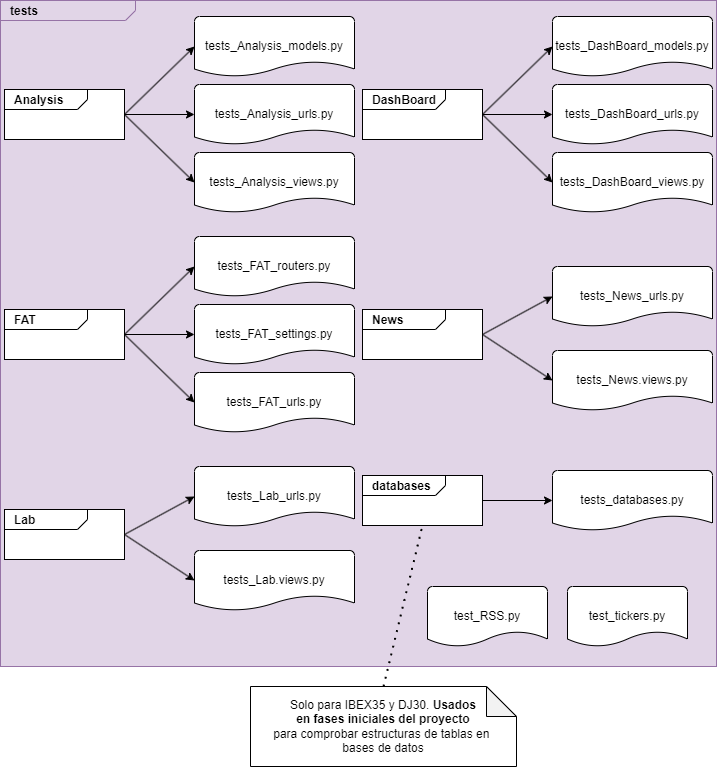

The diagram above was exported from draw.io. Its source (the exported page's mxGraphModel, read from the mxfile embedded in the PNG):
<mxGraphModel dx="1434" dy="-415" grid="1" gridSize="10" guides="1" tooltips="1" connect="1" arrows="1" fold="1" page="1" pageScale="1" pageWidth="827" pageHeight="1169" math="0" shadow="0">
  <root>
    <mxCell id="WIyWlLk6GJQsqaUBKTNV-0" />
    <mxCell id="WIyWlLk6GJQsqaUBKTNV-1" parent="WIyWlLk6GJQsqaUBKTNV-0" />
    <mxCell id="jdwQ6BNHSjL7PW8c735z-1" value="&lt;p style=&quot;margin:0px;margin-top:4px;margin-left:10px;text-align:left;&quot;&gt;&lt;b&gt;tests&lt;/b&gt;&lt;/p&gt;" style="html=1;shape=mxgraph.sysml.package;align=left;spacingLeft=5;verticalAlign=top;spacingTop=-3;labelX=135;html=1;overflow=fill;fillColor=#e1d5e7;strokeColor=#9673a6;" vertex="1" parent="WIyWlLk6GJQsqaUBKTNV-1">
      <mxGeometry x="164" y="1344" width="716" height="666" as="geometry" />
    </mxCell>
    <mxCell id="jdwQ6BNHSjL7PW8c735z-2" value="&lt;p style=&quot;margin:0px;margin-top:4px;margin-left:10px;text-align:left;&quot;&gt;&lt;b&gt;Analysis&lt;/b&gt;&lt;/p&gt;" style="html=1;shape=mxgraph.sysml.package;align=left;spacingLeft=5;verticalAlign=top;spacingTop=-3;labelX=83;html=1;overflow=fill;strokeColor=#000000;" vertex="1" parent="WIyWlLk6GJQsqaUBKTNV-1">
      <mxGeometry x="168" y="1433" width="120" height="50" as="geometry" />
    </mxCell>
    <mxCell id="jdwQ6BNHSjL7PW8c735z-4" value="tests_Analysis_models.py" style="strokeWidth=1;html=1;shape=mxgraph.flowchart.document2;whiteSpace=wrap;size=0.25;" vertex="1" parent="WIyWlLk6GJQsqaUBKTNV-1">
      <mxGeometry x="358" y="1360" width="160" height="60" as="geometry" />
    </mxCell>
    <mxCell id="jdwQ6BNHSjL7PW8c735z-27" value="" style="endArrow=classic;html=1;rounded=0;exitX=1;exitY=0.5;exitDx=0;exitDy=0;exitPerimeter=0;entryX=0;entryY=0.5;entryDx=0;entryDy=0;entryPerimeter=0;" edge="1" parent="WIyWlLk6GJQsqaUBKTNV-1" source="jdwQ6BNHSjL7PW8c735z-2" target="jdwQ6BNHSjL7PW8c735z-4">
      <mxGeometry width="50" height="50" relative="1" as="geometry">
        <mxPoint x="298" y="1531" as="sourcePoint" />
        <mxPoint x="363" y="1531" as="targetPoint" />
      </mxGeometry>
    </mxCell>
    <mxCell id="jdwQ6BNHSjL7PW8c735z-33" value="tests_Analysis_urls.py" style="strokeWidth=1;html=1;shape=mxgraph.flowchart.document2;whiteSpace=wrap;size=0.25;" vertex="1" parent="WIyWlLk6GJQsqaUBKTNV-1">
      <mxGeometry x="358" y="1428" width="160" height="60" as="geometry" />
    </mxCell>
    <mxCell id="jdwQ6BNHSjL7PW8c735z-34" value="tests_Analysis_views.py" style="strokeWidth=1;html=1;shape=mxgraph.flowchart.document2;whiteSpace=wrap;size=0.25;" vertex="1" parent="WIyWlLk6GJQsqaUBKTNV-1">
      <mxGeometry x="358" y="1496" width="160" height="60" as="geometry" />
    </mxCell>
    <mxCell id="jdwQ6BNHSjL7PW8c735z-35" value="" style="endArrow=classic;html=1;rounded=0;exitX=1;exitY=0.5;exitDx=0;exitDy=0;exitPerimeter=0;entryX=0;entryY=0.5;entryDx=0;entryDy=0;entryPerimeter=0;" edge="1" parent="WIyWlLk6GJQsqaUBKTNV-1" source="jdwQ6BNHSjL7PW8c735z-2" target="jdwQ6BNHSjL7PW8c735z-33">
      <mxGeometry width="50" height="50" relative="1" as="geometry">
        <mxPoint x="298" y="1455" as="sourcePoint" />
        <mxPoint x="368" y="1400" as="targetPoint" />
      </mxGeometry>
    </mxCell>
    <mxCell id="jdwQ6BNHSjL7PW8c735z-36" value="" style="endArrow=classic;html=1;rounded=0;exitX=1;exitY=0.5;exitDx=0;exitDy=0;exitPerimeter=0;entryX=0;entryY=0.5;entryDx=0;entryDy=0;entryPerimeter=0;" edge="1" parent="WIyWlLk6GJQsqaUBKTNV-1" source="jdwQ6BNHSjL7PW8c735z-2" target="jdwQ6BNHSjL7PW8c735z-34">
      <mxGeometry width="50" height="50" relative="1" as="geometry">
        <mxPoint x="298" y="1455" as="sourcePoint" />
        <mxPoint x="368" y="1468" as="targetPoint" />
      </mxGeometry>
    </mxCell>
    <mxCell id="jdwQ6BNHSjL7PW8c735z-38" value="&lt;p style=&quot;margin:0px;margin-top:4px;margin-left:10px;text-align:left;&quot;&gt;&lt;b&gt;DashBoard&lt;/b&gt;&lt;/p&gt;" style="html=1;shape=mxgraph.sysml.package;align=left;spacingLeft=5;verticalAlign=top;spacingTop=-3;labelX=83;html=1;overflow=fill;strokeColor=#000000;" vertex="1" parent="WIyWlLk6GJQsqaUBKTNV-1">
      <mxGeometry x="526" y="1433" width="120" height="50" as="geometry" />
    </mxCell>
    <mxCell id="jdwQ6BNHSjL7PW8c735z-39" value="tests_DashBoard_models.py" style="strokeWidth=1;html=1;shape=mxgraph.flowchart.document2;whiteSpace=wrap;size=0.25;" vertex="1" parent="WIyWlLk6GJQsqaUBKTNV-1">
      <mxGeometry x="716" y="1360" width="160" height="60" as="geometry" />
    </mxCell>
    <mxCell id="jdwQ6BNHSjL7PW8c735z-40" value="" style="endArrow=classic;html=1;rounded=0;exitX=1;exitY=0.5;exitDx=0;exitDy=0;exitPerimeter=0;entryX=0;entryY=0.5;entryDx=0;entryDy=0;entryPerimeter=0;" edge="1" parent="WIyWlLk6GJQsqaUBKTNV-1" source="jdwQ6BNHSjL7PW8c735z-38" target="jdwQ6BNHSjL7PW8c735z-39">
      <mxGeometry width="50" height="50" relative="1" as="geometry">
        <mxPoint x="656" y="1531" as="sourcePoint" />
        <mxPoint x="721" y="1531" as="targetPoint" />
      </mxGeometry>
    </mxCell>
    <mxCell id="jdwQ6BNHSjL7PW8c735z-41" value="tests_DashBoard_urls.py" style="strokeWidth=1;html=1;shape=mxgraph.flowchart.document2;whiteSpace=wrap;size=0.25;" vertex="1" parent="WIyWlLk6GJQsqaUBKTNV-1">
      <mxGeometry x="716" y="1428" width="160" height="60" as="geometry" />
    </mxCell>
    <mxCell id="jdwQ6BNHSjL7PW8c735z-42" value="tests_DashBoard_views.py" style="strokeWidth=1;html=1;shape=mxgraph.flowchart.document2;whiteSpace=wrap;size=0.25;" vertex="1" parent="WIyWlLk6GJQsqaUBKTNV-1">
      <mxGeometry x="716" y="1496" width="160" height="60" as="geometry" />
    </mxCell>
    <mxCell id="jdwQ6BNHSjL7PW8c735z-43" value="" style="endArrow=classic;html=1;rounded=0;exitX=1;exitY=0.5;exitDx=0;exitDy=0;exitPerimeter=0;entryX=0;entryY=0.5;entryDx=0;entryDy=0;entryPerimeter=0;" edge="1" parent="WIyWlLk6GJQsqaUBKTNV-1" source="jdwQ6BNHSjL7PW8c735z-38" target="jdwQ6BNHSjL7PW8c735z-41">
      <mxGeometry width="50" height="50" relative="1" as="geometry">
        <mxPoint x="656" y="1455" as="sourcePoint" />
        <mxPoint x="726" y="1400" as="targetPoint" />
      </mxGeometry>
    </mxCell>
    <mxCell id="jdwQ6BNHSjL7PW8c735z-44" value="" style="endArrow=classic;html=1;rounded=0;exitX=1;exitY=0.5;exitDx=0;exitDy=0;exitPerimeter=0;entryX=0;entryY=0.5;entryDx=0;entryDy=0;entryPerimeter=0;" edge="1" parent="WIyWlLk6GJQsqaUBKTNV-1" source="jdwQ6BNHSjL7PW8c735z-38" target="jdwQ6BNHSjL7PW8c735z-42">
      <mxGeometry width="50" height="50" relative="1" as="geometry">
        <mxPoint x="656" y="1455" as="sourcePoint" />
        <mxPoint x="726" y="1468" as="targetPoint" />
      </mxGeometry>
    </mxCell>
    <mxCell id="jdwQ6BNHSjL7PW8c735z-45" value="&lt;p style=&quot;margin:0px;margin-top:4px;margin-left:10px;text-align:left;&quot;&gt;&lt;b&gt;FAT&lt;/b&gt;&lt;/p&gt;" style="html=1;shape=mxgraph.sysml.package;align=left;spacingLeft=5;verticalAlign=top;spacingTop=-3;labelX=83;html=1;overflow=fill;strokeColor=#000000;" vertex="1" parent="WIyWlLk6GJQsqaUBKTNV-1">
      <mxGeometry x="168" y="1653" width="120" height="50" as="geometry" />
    </mxCell>
    <mxCell id="jdwQ6BNHSjL7PW8c735z-46" value="tests_FAT_routers.py" style="strokeWidth=1;html=1;shape=mxgraph.flowchart.document2;whiteSpace=wrap;size=0.25;" vertex="1" parent="WIyWlLk6GJQsqaUBKTNV-1">
      <mxGeometry x="358" y="1580" width="160" height="60" as="geometry" />
    </mxCell>
    <mxCell id="jdwQ6BNHSjL7PW8c735z-47" value="" style="endArrow=classic;html=1;rounded=0;exitX=1;exitY=0.5;exitDx=0;exitDy=0;exitPerimeter=0;entryX=0;entryY=0.5;entryDx=0;entryDy=0;entryPerimeter=0;" edge="1" parent="WIyWlLk6GJQsqaUBKTNV-1" source="jdwQ6BNHSjL7PW8c735z-45" target="jdwQ6BNHSjL7PW8c735z-46">
      <mxGeometry width="50" height="50" relative="1" as="geometry">
        <mxPoint x="298" y="1751" as="sourcePoint" />
        <mxPoint x="363" y="1751" as="targetPoint" />
      </mxGeometry>
    </mxCell>
    <mxCell id="jdwQ6BNHSjL7PW8c735z-48" value="tests_FAT_settings.py" style="strokeWidth=1;html=1;shape=mxgraph.flowchart.document2;whiteSpace=wrap;size=0.25;" vertex="1" parent="WIyWlLk6GJQsqaUBKTNV-1">
      <mxGeometry x="358" y="1648" width="160" height="60" as="geometry" />
    </mxCell>
    <mxCell id="jdwQ6BNHSjL7PW8c735z-49" value="tests_FAT_urls.py" style="strokeWidth=1;html=1;shape=mxgraph.flowchart.document2;whiteSpace=wrap;size=0.25;" vertex="1" parent="WIyWlLk6GJQsqaUBKTNV-1">
      <mxGeometry x="358" y="1716" width="160" height="60" as="geometry" />
    </mxCell>
    <mxCell id="jdwQ6BNHSjL7PW8c735z-50" value="" style="endArrow=classic;html=1;rounded=0;exitX=1;exitY=0.5;exitDx=0;exitDy=0;exitPerimeter=0;entryX=0;entryY=0.5;entryDx=0;entryDy=0;entryPerimeter=0;" edge="1" parent="WIyWlLk6GJQsqaUBKTNV-1" source="jdwQ6BNHSjL7PW8c735z-45" target="jdwQ6BNHSjL7PW8c735z-48">
      <mxGeometry width="50" height="50" relative="1" as="geometry">
        <mxPoint x="298" y="1675" as="sourcePoint" />
        <mxPoint x="368" y="1620" as="targetPoint" />
      </mxGeometry>
    </mxCell>
    <mxCell id="jdwQ6BNHSjL7PW8c735z-51" value="" style="endArrow=classic;html=1;rounded=0;exitX=1;exitY=0.5;exitDx=0;exitDy=0;exitPerimeter=0;entryX=0;entryY=0.5;entryDx=0;entryDy=0;entryPerimeter=0;" edge="1" parent="WIyWlLk6GJQsqaUBKTNV-1" source="jdwQ6BNHSjL7PW8c735z-45" target="jdwQ6BNHSjL7PW8c735z-49">
      <mxGeometry width="50" height="50" relative="1" as="geometry">
        <mxPoint x="298" y="1675" as="sourcePoint" />
        <mxPoint x="368" y="1688" as="targetPoint" />
      </mxGeometry>
    </mxCell>
    <mxCell id="jdwQ6BNHSjL7PW8c735z-52" value="&lt;p style=&quot;margin:0px;margin-top:4px;margin-left:10px;text-align:left;&quot;&gt;&lt;b&gt;News&lt;/b&gt;&lt;/p&gt;" style="html=1;shape=mxgraph.sysml.package;align=left;spacingLeft=5;verticalAlign=top;spacingTop=-3;labelX=83;html=1;overflow=fill;strokeColor=#000000;" vertex="1" parent="WIyWlLk6GJQsqaUBKTNV-1">
      <mxGeometry x="526" y="1653" width="120" height="50" as="geometry" />
    </mxCell>
    <mxCell id="jdwQ6BNHSjL7PW8c735z-53" value="tests_News_urls.py" style="strokeWidth=1;html=1;shape=mxgraph.flowchart.document2;whiteSpace=wrap;size=0.25;" vertex="1" parent="WIyWlLk6GJQsqaUBKTNV-1">
      <mxGeometry x="716" y="1610" width="160" height="60" as="geometry" />
    </mxCell>
    <mxCell id="jdwQ6BNHSjL7PW8c735z-54" value="" style="endArrow=classic;html=1;rounded=0;exitX=1;exitY=0.5;exitDx=0;exitDy=0;exitPerimeter=0;entryX=0;entryY=0.5;entryDx=0;entryDy=0;entryPerimeter=0;" edge="1" parent="WIyWlLk6GJQsqaUBKTNV-1" source="jdwQ6BNHSjL7PW8c735z-52" target="jdwQ6BNHSjL7PW8c735z-53">
      <mxGeometry width="50" height="50" relative="1" as="geometry">
        <mxPoint x="656" y="1751" as="sourcePoint" />
        <mxPoint x="721" y="1751" as="targetPoint" />
      </mxGeometry>
    </mxCell>
    <mxCell id="jdwQ6BNHSjL7PW8c735z-56" value="tests_News.views.py" style="strokeWidth=1;html=1;shape=mxgraph.flowchart.document2;whiteSpace=wrap;size=0.25;" vertex="1" parent="WIyWlLk6GJQsqaUBKTNV-1">
      <mxGeometry x="716" y="1694" width="160" height="60" as="geometry" />
    </mxCell>
    <mxCell id="jdwQ6BNHSjL7PW8c735z-58" value="" style="endArrow=classic;html=1;rounded=0;exitX=1;exitY=0.5;exitDx=0;exitDy=0;exitPerimeter=0;entryX=0;entryY=0.5;entryDx=0;entryDy=0;entryPerimeter=0;" edge="1" parent="WIyWlLk6GJQsqaUBKTNV-1" source="jdwQ6BNHSjL7PW8c735z-52" target="jdwQ6BNHSjL7PW8c735z-56">
      <mxGeometry width="50" height="50" relative="1" as="geometry">
        <mxPoint x="656" y="1675" as="sourcePoint" />
        <mxPoint x="726" y="1688" as="targetPoint" />
      </mxGeometry>
    </mxCell>
    <mxCell id="jdwQ6BNHSjL7PW8c735z-59" value="&lt;p style=&quot;margin:0px;margin-top:4px;margin-left:10px;text-align:left;&quot;&gt;&lt;b&gt;Lab&lt;/b&gt;&lt;/p&gt;" style="html=1;shape=mxgraph.sysml.package;align=left;spacingLeft=5;verticalAlign=top;spacingTop=-3;labelX=83;html=1;overflow=fill;strokeColor=#000000;" vertex="1" parent="WIyWlLk6GJQsqaUBKTNV-1">
      <mxGeometry x="168" y="1853" width="120" height="50" as="geometry" />
    </mxCell>
    <mxCell id="jdwQ6BNHSjL7PW8c735z-60" value="tests_Lab_urls.py" style="strokeWidth=1;html=1;shape=mxgraph.flowchart.document2;whiteSpace=wrap;size=0.25;" vertex="1" parent="WIyWlLk6GJQsqaUBKTNV-1">
      <mxGeometry x="358" y="1810" width="160" height="60" as="geometry" />
    </mxCell>
    <mxCell id="jdwQ6BNHSjL7PW8c735z-61" value="" style="endArrow=classic;html=1;rounded=0;exitX=1;exitY=0.5;exitDx=0;exitDy=0;exitPerimeter=0;entryX=0;entryY=0.5;entryDx=0;entryDy=0;entryPerimeter=0;" edge="1" parent="WIyWlLk6GJQsqaUBKTNV-1" source="jdwQ6BNHSjL7PW8c735z-59" target="jdwQ6BNHSjL7PW8c735z-60">
      <mxGeometry width="50" height="50" relative="1" as="geometry">
        <mxPoint x="298" y="1951" as="sourcePoint" />
        <mxPoint x="363" y="1951" as="targetPoint" />
      </mxGeometry>
    </mxCell>
    <mxCell id="jdwQ6BNHSjL7PW8c735z-62" value="tests_Lab.views.py" style="strokeWidth=1;html=1;shape=mxgraph.flowchart.document2;whiteSpace=wrap;size=0.25;" vertex="1" parent="WIyWlLk6GJQsqaUBKTNV-1">
      <mxGeometry x="358" y="1894" width="160" height="60" as="geometry" />
    </mxCell>
    <mxCell id="jdwQ6BNHSjL7PW8c735z-63" value="" style="endArrow=classic;html=1;rounded=0;exitX=1;exitY=0.5;exitDx=0;exitDy=0;exitPerimeter=0;entryX=0;entryY=0.5;entryDx=0;entryDy=0;entryPerimeter=0;" edge="1" parent="WIyWlLk6GJQsqaUBKTNV-1" source="jdwQ6BNHSjL7PW8c735z-59" target="jdwQ6BNHSjL7PW8c735z-62">
      <mxGeometry width="50" height="50" relative="1" as="geometry">
        <mxPoint x="298" y="1875" as="sourcePoint" />
        <mxPoint x="368" y="1888" as="targetPoint" />
      </mxGeometry>
    </mxCell>
    <mxCell id="jdwQ6BNHSjL7PW8c735z-64" value="test_RSS.py" style="strokeWidth=1;html=1;shape=mxgraph.flowchart.document2;whiteSpace=wrap;size=0.25;" vertex="1" parent="WIyWlLk6GJQsqaUBKTNV-1">
      <mxGeometry x="591" y="1930" width="120" height="60" as="geometry" />
    </mxCell>
    <mxCell id="jdwQ6BNHSjL7PW8c735z-65" value="test_tickers.py" style="strokeWidth=1;html=1;shape=mxgraph.flowchart.document2;whiteSpace=wrap;size=0.25;" vertex="1" parent="WIyWlLk6GJQsqaUBKTNV-1">
      <mxGeometry x="731" y="1930" width="120" height="60" as="geometry" />
    </mxCell>
    <mxCell id="jdwQ6BNHSjL7PW8c735z-66" value="&lt;p style=&quot;margin:0px;margin-top:4px;margin-left:10px;text-align:left;&quot;&gt;&lt;b&gt;databases&lt;/b&gt;&lt;/p&gt;" style="html=1;shape=mxgraph.sysml.package;align=left;spacingLeft=5;verticalAlign=top;spacingTop=-3;labelX=83;html=1;overflow=fill;strokeColor=#000000;" vertex="1" parent="WIyWlLk6GJQsqaUBKTNV-1">
      <mxGeometry x="526" y="1819" width="120" height="50" as="geometry" />
    </mxCell>
    <mxCell id="jdwQ6BNHSjL7PW8c735z-67" value="tests_databases.py" style="strokeWidth=1;html=1;shape=mxgraph.flowchart.document2;whiteSpace=wrap;size=0.25;" vertex="1" parent="WIyWlLk6GJQsqaUBKTNV-1">
      <mxGeometry x="716" y="1814" width="160" height="60" as="geometry" />
    </mxCell>
    <mxCell id="jdwQ6BNHSjL7PW8c735z-68" value="" style="endArrow=classic;html=1;rounded=0;exitX=1;exitY=0.5;exitDx=0;exitDy=0;exitPerimeter=0;entryX=0;entryY=0.5;entryDx=0;entryDy=0;entryPerimeter=0;" edge="1" parent="WIyWlLk6GJQsqaUBKTNV-1" source="jdwQ6BNHSjL7PW8c735z-66" target="jdwQ6BNHSjL7PW8c735z-67">
      <mxGeometry width="50" height="50" relative="1" as="geometry">
        <mxPoint x="656" y="1917" as="sourcePoint" />
        <mxPoint x="721" y="1917" as="targetPoint" />
      </mxGeometry>
    </mxCell>
    <mxCell id="jdwQ6BNHSjL7PW8c735z-69" value="Solo para IBEX35 y DJ30. &lt;b&gt;Usados&lt;/b&gt;&lt;div&gt;&lt;b&gt;&amp;nbsp;en&lt;/b&gt;&lt;span style=&quot;background-color: initial;&quot;&gt;&lt;b&gt;&amp;nbsp;fases iniciales del proyecto&lt;/b&gt;&amp;nbsp;&lt;/span&gt;&lt;/div&gt;&lt;div&gt;&lt;span style=&quot;background-color: initial;&quot;&gt;para comprobar estructuras de tablas en&amp;nbsp;&lt;/span&gt;&lt;/div&gt;&lt;div&gt;&lt;span style=&quot;background-color: initial;&quot;&gt;bases de datos&lt;/span&gt;&lt;/div&gt;" style="shape=note;whiteSpace=wrap;html=1;backgroundOutline=1;darkOpacity=0.05;" vertex="1" parent="WIyWlLk6GJQsqaUBKTNV-1">
      <mxGeometry x="414" y="2030" width="266" height="80" as="geometry" />
    </mxCell>
    <mxCell id="jdwQ6BNHSjL7PW8c735z-70" value="" style="endArrow=none;dashed=1;html=1;dashPattern=1 3;strokeWidth=2;rounded=0;exitX=0.5;exitY=0;exitDx=0;exitDy=0;exitPerimeter=0;entryX=0.5;entryY=1;entryDx=0;entryDy=0;entryPerimeter=0;" edge="1" parent="WIyWlLk6GJQsqaUBKTNV-1" source="jdwQ6BNHSjL7PW8c735z-69" target="jdwQ6BNHSjL7PW8c735z-66">
      <mxGeometry width="50" height="50" relative="1" as="geometry">
        <mxPoint x="650" y="1790" as="sourcePoint" />
        <mxPoint x="700" y="1740" as="targetPoint" />
      </mxGeometry>
    </mxCell>
  </root>
</mxGraphModel>